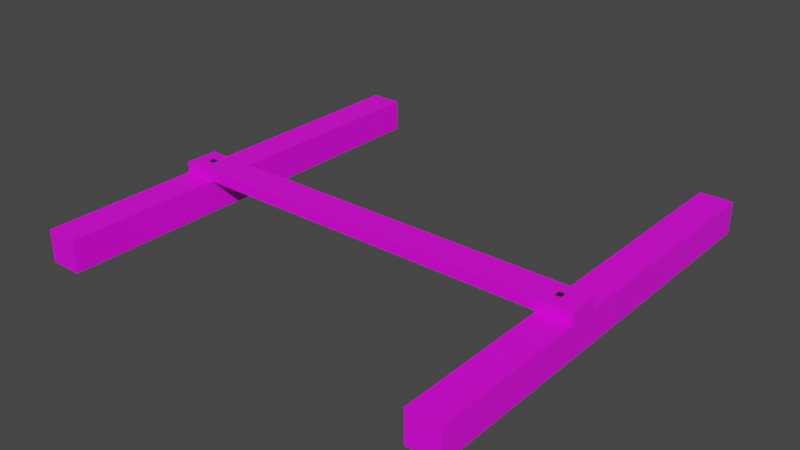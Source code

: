 # Source: Plataforma_madera_4to_C.blend  (saved by Blender 2.93.21; exported with 4.5.12 LTS)
import bpy
from mathutils import Matrix  # noqa: F401  (used for matrix-valued properties, if any)

bpy.ops.wm.read_factory_settings(use_empty=True)
scene = bpy.context.scene
scene.name = 'Scene'

# ---- collections
col_collection = bpy.data.collections.new('Collection'); scene.collection.children.link(col_collection)

# ---- images (referenced by path relative to the original .blend; pixels are not part of the script)
import os
ASSET_DIR = os.environ.get("B2B_ASSET_DIR", "")  # directory of the original .blend (textures are referenced by path, not embedded)
HERE = os.path.dirname(os.path.abspath(__file__))  # packed textures are extracted next to this script under _unpacked/

def load_image(name, relpath, width, height, colorspace="sRGB"):
    """Load a texture the original file referenced (path relative to the .blend, or extracted next to this script)."""
    p = next((c for c in (os.path.join(HERE, relpath), os.path.join(ASSET_DIR, relpath)) if relpath and os.path.exists(c)), "")
    if p:
        img = bpy.data.images.load(p, check_existing=True)
        img.name = name
    else:  # same state as the original file: an image datablock whose file is absent (Cycles renders it pink)
        img = bpy.data.images.new(name, width, height)
        img.source = "FILE"
        img.filepath = "//" + (relpath or name)
    img.colorspace_settings.name = colorspace
    return img
img_texturescom_woodrough0089_1_seamless_s_jpg = load_image('TexturesCom_WoodRough0089_1_seamless_S.jpg', 'TexturesCom_WoodRough0089_1_seamless_S.jpg', 1024, 1024, 'sRGB')

# ---- materials (node trees are filled in below, after node groups)
mat_madera_tablas = bpy.data.materials.new('Madera_Tablas')
mat_madera_tablas.use_transparent_shadow = False
mat_clavo = bpy.data.materials.new('Clavo')
mat_clavo.use_transparent_shadow = False

# ---- material node trees
mat_madera_tablas.use_nodes = True; mat_madera_tablas.node_tree.nodes.clear()
_N = mat_madera_tablas.node_tree.nodes; _L = mat_madera_tablas.node_tree.links
n0 = _N.new('ShaderNodeBsdfPrincipled'); n0.name = 'Principled BSDF'; n0.location = (10, 300)
n0.distribution = 'GGX'
n0.subsurface_method = 'BURLEY'
n0.inputs[3].default_value = 1.45
n0.inputs[27].default_value = (0.0, 0.0, 0.0, 1.0)
n0.inputs[28].default_value = 1.0
n1 = _N.new('ShaderNodeOutputMaterial'); n1.name = 'Material Output'; n1.location = (300, 300)
n2 = _N.new('ShaderNodeTexImage'); n2.name = 'Image Texture'; n2.location = (-280, 280)
n2.image = img_texturescom_woodrough0089_1_seamless_s_jpg
_L.new(n0.outputs[0], n1.inputs[0])
_L.new(n2.outputs[0], n0.inputs[0])
n1.is_active_output = True
mat_clavo.use_nodes = True; mat_clavo.node_tree.nodes.clear()
_N = mat_clavo.node_tree.nodes; _L = mat_clavo.node_tree.links
n0 = _N.new('ShaderNodeBsdfPrincipled'); n0.name = 'Principled BSDF'; n0.location = (10, 300)
n0.distribution = 'GGX'
n0.subsurface_method = 'BURLEY'
n0.inputs[0].default_value = (0.004466, 0.003461, 0.01341, 1.0)
n0.inputs[3].default_value = 1.45
n0.inputs[27].default_value = (0.0, 0.0, 0.0, 1.0)
n0.inputs[28].default_value = 1.0
n1 = _N.new('ShaderNodeOutputMaterial'); n1.name = 'Material Output'; n1.location = (300, 300)
_L.new(n0.outputs[0], n1.inputs[0])
n1.is_active_output = True

# ---- world
world_world = bpy.data.worlds.new('World'); scene.world = world_world
world_world.use_nodes = True; world_world.node_tree.nodes.clear()
_N = world_world.node_tree.nodes; _L = world_world.node_tree.links
n0 = _N.new('ShaderNodeOutputWorld'); n0.name = 'World Output'; n0.location = (300, 300)
n1 = _N.new('ShaderNodeBackground'); n1.name = 'Background'; n1.location = (10, 300)
n1.inputs[0].default_value = (0.05088, 0.05088, 0.05088, 1.0)
_L.new(n1.outputs[0], n0.inputs[0])
n0.is_active_output = True
world_world.color = (0.05088, 0.05088, 0.05088)
world_world.use_sun_shadow = False
world_world.sun_shadow_jitter_overblur = 0.0

# ---- meshes
me_cube_004 = bpy.data.meshes.new('Cube.004')
me_cube_004.from_pydata([(-2.0, -0.15, -0.2469), (-2.0, -0.15, 0.05), (-2.0, 0.15, -0.2469), (-2.0, 0.15, 0.05), (2.0, -0.15, -0.2469), (2.0, -0.15, 0.05), (2.0, 0.15, -0.2469), (2.0, 0.15, 0.05)], [], [(0, 1, 3, 2), (2, 3, 7, 6), (6, 7, 5, 4), (4, 5, 1, 0), (2, 6, 4, 0), (7, 3, 1, 5)])
_uv = me_cube_004.uv_layers.new(name='UVMap')
_uv.uv.foreach_set('vector', [0.2545, 0.259, 0.2545, 0.465, 0.04637, 0.465, 0.04637, 0.259, 1.912, 0.2601, 1.912, 0.4661, -0.8624, 0.4661, -0.8624, 0.2601, 0.6106, 0.507, 0.6106, 0.713, 0.4026, 0.713, 0.4026, 0.507, 1.912, 0.5217, 1.912, 0.7277, -0.8624, 0.7277, -0.8624, 0.5217, -0.8624, 0.7436, 1.912, 0.7436, 1.912, 0.9517, -0.8624, 0.9517, -0.8624, 0.5355, 1.912, 0.5355, 1.912, 0.7436, -0.8624, 0.7436])
me_cube_004.materials.append(mat_madera_tablas)
me_cube_004.use_remesh_fix_poles = True
me_cube_004.use_remesh_preserve_attributes = False
me_cube_004.update()
me_cube_005 = bpy.data.meshes.new('Cube.005')
me_cube_005.from_pydata([(-2.0, -0.15, -0.2469), (-2.0, -0.15, 0.05), (-2.0, 0.15, -0.2469), (-2.0, 0.15, 0.05), (2.0, -0.15, -0.2469), (2.0, -0.15, 0.05), (2.0, 0.15, -0.2469), (2.0, 0.15, 0.05)], [], [(0, 1, 3, 2), (2, 3, 7, 6), (6, 7, 5, 4), (4, 5, 1, 0), (2, 6, 4, 0), (7, 3, 1, 5)])
_uv = me_cube_005.uv_layers.new(name='UVMap')
_uv.uv.foreach_set('vector', [0.2545, 0.259, 0.2545, 0.465, 0.04637, 0.465, 0.04637, 0.259, 1.912, 0.2601, 1.912, 0.4661, -0.8624, 0.4661, -0.8624, 0.2601, 0.6106, 0.507, 0.6106, 0.713, 0.4026, 0.713, 0.4026, 0.507, 1.912, 0.5217, 1.912, 0.7277, -0.8624, 0.7277, -0.8624, 0.5217, -0.8624, 0.7436, 1.912, 0.7436, 1.912, 0.9517, -0.8624, 0.9517, -0.8624, 0.5355, 1.912, 0.5355, 1.912, 0.7436, -0.8624, 0.7436])
me_cube_005.materials.append(mat_madera_tablas)
me_cube_005.use_remesh_fix_poles = True
me_cube_005.use_remesh_preserve_attributes = False
me_cube_005.update()
me_cube_011 = bpy.data.meshes.new('Cube.011')
me_cube_011.from_pydata([(-2.0, -0.15, -0.05), (-2.0, -0.15, 0.05), (-2.0, 0.15, -0.05), (-2.0, 0.15, 0.05), (2.0, -0.15, -0.05), (2.0, -0.15, 0.05), (2.0, 0.15, -0.05), (2.0, 0.15, 0.05), (1.763, -0.02448, 0.0512), (1.763, 0.03636, 0.0512), (1.818, -0.02448, 0.0512), (1.818, 0.03636, 0.0512), (1.79, 0.005942, 0.07178), (-1.871, -0.02448, 0.0512), (-1.871, 0.03636, 0.0512), (-1.817, -0.02448, 0.0512), (-1.817, 0.03636, 0.0512), (-1.844, 0.005942, 0.07178)], [], [(0, 1, 3, 2), (2, 3, 7, 6), (6, 7, 5, 4), (4, 5, 1, 0), (2, 6, 4, 0), (7, 3, 1, 5), (11, 12, 10), (8, 12, 9), (10, 12, 8), (9, 12, 11), (16, 17, 15), (13, 17, 14), (15, 17, 13), (14, 17, 16)])
me_cube_011.polygons.foreach_set('material_index', [0, 0, 0, 0, 0, 0, 1, 1, 1, 1, 1, 1, 1, 1])
_uv = me_cube_011.uv_layers.new(name='UVMap')
_uv.uv.foreach_set('vector', [-0.4462, 0.3274, -0.4462, 0.3967, -0.6543, 0.3967, -0.6543, 0.3274, 1.912, 0.3967, 1.912, 0.4661, -0.8624, 0.4661, -0.8624, 0.3967, -0.6543, 0.3274, -0.6543, 0.3967, -0.8624, 0.3967, -0.8624, 0.3274, 1.912, 0.5498, 1.912, 0.6192, -0.8624, 0.6192, -0.8624, 0.5498, -0.8624, 0.7436, 1.912, 0.7436, 1.912, 0.9517, -0.8624, 0.9517, -0.8624, 0.5355, 1.912, 0.5355, 1.912, 0.7436, -0.8624, 0.7436, -0.8624, 0.5355, 0.5249, 0.6395, -0.8624, 0.7436, 1.912, 0.7436, 0.5249, 0.6395, 1.912, 0.5355, -0.8624, 0.7436, 0.5249, 0.6395, 1.912, 0.7436, 1.912, 0.5355, 0.5249, 0.6395, -0.8624, 0.5355, -0.8624, 0.5355, 0.5249, 0.6395, -0.8624, 0.7436, 1.912, 0.7436, 0.5249, 0.6395, 1.912, 0.5355, -0.8624, 0.7436, 0.5249, 0.6395, 1.912, 0.7436, 1.912, 0.5355, 0.5249, 0.6395, -0.8624, 0.5355])
me_cube_011.materials.append(mat_madera_tablas)
me_cube_011.materials.append(mat_clavo)
me_cube_011.use_remesh_fix_poles = True
me_cube_011.use_remesh_preserve_attributes = False
me_cube_011.update()

# ---- objects
ob_cube_001 = bpy.data.objects.new('Cube.001', me_cube_004)
ob_cube_002 = bpy.data.objects.new('Cube.002', me_cube_005)
ob_cube_003 = bpy.data.objects.new('Cube.003', me_cube_011)

# ---- transforms, parenting, visibility, modifiers, constraints
ob_cube_001.location = (1.85, -4.163e-08, -0.102)
ob_cube_001.rotation_euler = (0.0, -0.0, 1.571)
ob_cube_002.location = (-1.849, -4.198e-08, -0.09934)
ob_cube_002.rotation_euler = (0.0, -0.0, 1.571)
ob_cube_003.location = (0.0, -0.3914, 0.0)

# ---- collection membership
col_collection.objects.link(ob_cube_001)
col_collection.objects.link(ob_cube_002)
col_collection.objects.link(ob_cube_003)

# ---- scene / render settings (as saved in the file)
scene.frame_start = 1; scene.frame_end = 250; scene.frame_set(1)
scene.render.engine = 'BLENDER_EEVEE_NEXT'
scene.cycles.use_denoising = False
scene.cycles.samples = 128
scene.cycles.sampling_pattern = 'TABULATED_SOBOL'
scene.cycles.use_adaptive_sampling = False
scene.cycles.use_light_tree = False
scene.view_settings.view_transform = 'Filmic'
bpy.context.view_layer.update()

# ---- added for rendering (the .blend has no active camera and no usable light): camera, sun
cam_auto = bpy.data.cameras.new('AutoCamera')
cam_auto.lens = 50.0
cam_auto.sensor_width = 36.0
cam_auto.clip_end = 1000.0
ob_auto_camera = bpy.data.objects.new('AutoCamera', cam_auto)
scene.collection.objects.link(ob_auto_camera)
ob_auto_camera.location = (5.24831, -6.29798, 4.06009)
ob_auto_camera.rotation_euler = (1.09748, -7.21219e-08, 0.694738)
scene.camera = ob_auto_camera
light_auto_sun = bpy.data.lights.new('AutoSun', 'SUN')
light_auto_sun.energy = 3.0
light_auto_sun.angle = 0.0523599
ob_auto_sun = bpy.data.objects.new('AutoSun', light_auto_sun)
scene.collection.objects.link(ob_auto_sun)
ob_auto_sun.rotation_euler = (0.872665, 0.174533, 0.523599)
bpy.context.view_layer.update()
